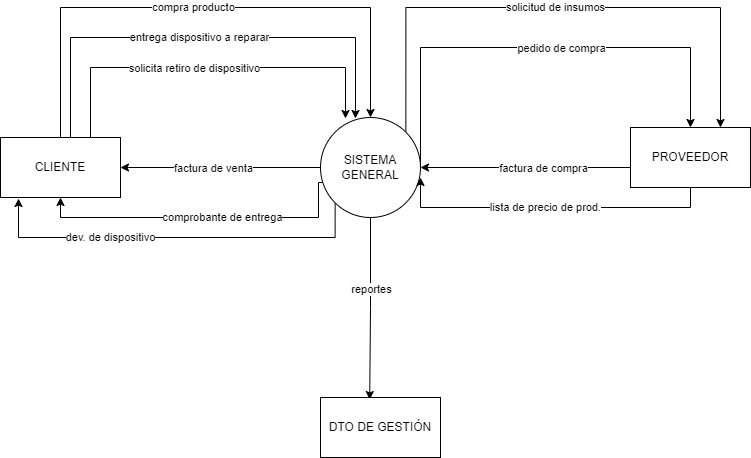

The diagram above was exported from draw.io. Its source (the exported page's mxGraphModel, read from the mxfile embedded in the PNG):
<mxGraphModel dx="1104" dy="516" grid="1" gridSize="10" guides="1" tooltips="1" connect="1" arrows="1" fold="1" page="1" pageScale="1" pageWidth="827" pageHeight="1169" math="0" shadow="0">
  <root>
    <mxCell id="0" />
    <mxCell id="1" parent="0" />
    <mxCell id="sL4hNs4tH3jQp_PJKqS3-12" style="edgeStyle=orthogonalEdgeStyle;rounded=0;orthogonalLoop=1;jettySize=auto;html=1;exitX=0;exitY=0.5;exitDx=0;exitDy=0;entryX=1;entryY=0.5;entryDx=0;entryDy=0;" parent="1" source="sL4hNs4tH3jQp_PJKqS3-2" target="sL4hNs4tH3jQp_PJKqS3-3" edge="1">
      <mxGeometry relative="1" as="geometry" />
    </mxCell>
    <mxCell id="sL4hNs4tH3jQp_PJKqS3-13" value="factura de venta" style="edgeLabel;html=1;align=center;verticalAlign=middle;resizable=0;points=[];" parent="sL4hNs4tH3jQp_PJKqS3-12" vertex="1" connectable="0">
      <mxGeometry x="-0.2" relative="1" as="geometry">
        <mxPoint x="-28" as="offset" />
      </mxGeometry>
    </mxCell>
    <mxCell id="sL4hNs4tH3jQp_PJKqS3-15" style="edgeStyle=orthogonalEdgeStyle;rounded=0;orthogonalLoop=1;jettySize=auto;html=1;exitX=0.02;exitY=0.65;exitDx=0;exitDy=0;entryX=0.5;entryY=1;entryDx=0;entryDy=0;exitPerimeter=0;" parent="1" source="sL4hNs4tH3jQp_PJKqS3-2" target="sL4hNs4tH3jQp_PJKqS3-3" edge="1">
      <mxGeometry relative="1" as="geometry">
        <Array as="points">
          <mxPoint x="338" y="215" />
          <mxPoint x="338" y="250" />
          <mxPoint x="80" y="250" />
        </Array>
      </mxGeometry>
    </mxCell>
    <mxCell id="sL4hNs4tH3jQp_PJKqS3-16" value="comprobante de entrega" style="edgeLabel;html=1;align=center;verticalAlign=middle;resizable=0;points=[];" parent="sL4hNs4tH3jQp_PJKqS3-15" vertex="1" connectable="0">
      <mxGeometry x="-0.0473" y="1" relative="1" as="geometry">
        <mxPoint x="15" y="-2" as="offset" />
      </mxGeometry>
    </mxCell>
    <mxCell id="sL4hNs4tH3jQp_PJKqS3-17" style="edgeStyle=orthogonalEdgeStyle;rounded=0;orthogonalLoop=1;jettySize=auto;html=1;exitX=0;exitY=1;exitDx=0;exitDy=0;entryX=0.15;entryY=1.017;entryDx=0;entryDy=0;entryPerimeter=0;" parent="1" source="sL4hNs4tH3jQp_PJKqS3-2" target="sL4hNs4tH3jQp_PJKqS3-3" edge="1">
      <mxGeometry relative="1" as="geometry">
        <Array as="points">
          <mxPoint x="355" y="270" />
          <mxPoint x="38" y="270" />
        </Array>
      </mxGeometry>
    </mxCell>
    <mxCell id="sL4hNs4tH3jQp_PJKqS3-18" value="dev. de dispositivo" style="edgeLabel;html=1;align=center;verticalAlign=middle;resizable=0;points=[];" parent="sL4hNs4tH3jQp_PJKqS3-17" vertex="1" connectable="0">
      <mxGeometry x="0.1083" relative="1" as="geometry">
        <mxPoint x="-44" y="-1" as="offset" />
      </mxGeometry>
    </mxCell>
    <mxCell id="sL4hNs4tH3jQp_PJKqS3-23" style="edgeStyle=orthogonalEdgeStyle;rounded=0;orthogonalLoop=1;jettySize=auto;html=1;exitX=1;exitY=0;exitDx=0;exitDy=0;entryX=0.75;entryY=0;entryDx=0;entryDy=0;" parent="1" source="sL4hNs4tH3jQp_PJKqS3-2" target="sL4hNs4tH3jQp_PJKqS3-4" edge="1">
      <mxGeometry relative="1" as="geometry">
        <Array as="points">
          <mxPoint x="425" y="40" />
          <mxPoint x="740" y="40" />
        </Array>
      </mxGeometry>
    </mxCell>
    <mxCell id="sL4hNs4tH3jQp_PJKqS3-24" value="solicitud de insumos" style="edgeLabel;html=1;align=center;verticalAlign=middle;resizable=0;points=[];" parent="sL4hNs4tH3jQp_PJKqS3-23" vertex="1" connectable="0">
      <mxGeometry x="0.1095" relative="1" as="geometry">
        <mxPoint x="-36" y="-1" as="offset" />
      </mxGeometry>
    </mxCell>
    <mxCell id="sL4hNs4tH3jQp_PJKqS3-25" style="edgeStyle=orthogonalEdgeStyle;rounded=0;orthogonalLoop=1;jettySize=auto;html=1;exitX=1;exitY=0.5;exitDx=0;exitDy=0;entryX=0.5;entryY=0;entryDx=0;entryDy=0;" parent="1" source="sL4hNs4tH3jQp_PJKqS3-2" target="sL4hNs4tH3jQp_PJKqS3-4" edge="1">
      <mxGeometry relative="1" as="geometry">
        <Array as="points">
          <mxPoint x="440" y="80" />
          <mxPoint x="710" y="80" />
        </Array>
      </mxGeometry>
    </mxCell>
    <mxCell id="sL4hNs4tH3jQp_PJKqS3-26" value="pedido de compra" style="edgeLabel;html=1;align=center;verticalAlign=middle;resizable=0;points=[];" parent="sL4hNs4tH3jQp_PJKqS3-25" vertex="1" connectable="0">
      <mxGeometry x="0.1787" y="-2" relative="1" as="geometry">
        <mxPoint x="-17" y="-2" as="offset" />
      </mxGeometry>
    </mxCell>
    <mxCell id="sL4hNs4tH3jQp_PJKqS3-32" style="edgeStyle=orthogonalEdgeStyle;rounded=0;orthogonalLoop=1;jettySize=auto;html=1;exitX=0.5;exitY=1;exitDx=0;exitDy=0;entryX=0.41;entryY=0.034;entryDx=0;entryDy=0;entryPerimeter=0;" parent="1" source="sL4hNs4tH3jQp_PJKqS3-2" target="sL4hNs4tH3jQp_PJKqS3-5" edge="1">
      <mxGeometry relative="1" as="geometry" />
    </mxCell>
    <mxCell id="sL4hNs4tH3jQp_PJKqS3-33" value="reportes" style="edgeLabel;html=1;align=center;verticalAlign=middle;resizable=0;points=[];" parent="sL4hNs4tH3jQp_PJKqS3-32" vertex="1" connectable="0">
      <mxGeometry x="-0.2183" relative="1" as="geometry">
        <mxPoint as="offset" />
      </mxGeometry>
    </mxCell>
    <mxCell id="sL4hNs4tH3jQp_PJKqS3-2" value="SISTEMA GENERAL" style="ellipse;whiteSpace=wrap;html=1;aspect=fixed;" parent="1" vertex="1">
      <mxGeometry x="340" y="150" width="100" height="100" as="geometry" />
    </mxCell>
    <mxCell id="sL4hNs4tH3jQp_PJKqS3-6" style="edgeStyle=orthogonalEdgeStyle;rounded=0;orthogonalLoop=1;jettySize=auto;html=1;exitX=0.5;exitY=0;exitDx=0;exitDy=0;entryX=0.5;entryY=0;entryDx=0;entryDy=0;" parent="1" source="sL4hNs4tH3jQp_PJKqS3-3" target="sL4hNs4tH3jQp_PJKqS3-2" edge="1">
      <mxGeometry relative="1" as="geometry">
        <Array as="points">
          <mxPoint x="80" y="40" />
          <mxPoint x="390" y="40" />
        </Array>
      </mxGeometry>
    </mxCell>
    <mxCell id="sL4hNs4tH3jQp_PJKqS3-7" value="compra producto" style="edgeLabel;html=1;align=center;verticalAlign=middle;resizable=0;points=[];" parent="sL4hNs4tH3jQp_PJKqS3-6" vertex="1" connectable="0">
      <mxGeometry x="-0.0473" y="-1" relative="1" as="geometry">
        <mxPoint y="-2" as="offset" />
      </mxGeometry>
    </mxCell>
    <mxCell id="sL4hNs4tH3jQp_PJKqS3-8" style="edgeStyle=orthogonalEdgeStyle;rounded=0;orthogonalLoop=1;jettySize=auto;html=1;exitX=0.75;exitY=0;exitDx=0;exitDy=0;entryX=0.35;entryY=0.01;entryDx=0;entryDy=0;entryPerimeter=0;" parent="1" source="sL4hNs4tH3jQp_PJKqS3-3" target="sL4hNs4tH3jQp_PJKqS3-2" edge="1">
      <mxGeometry relative="1" as="geometry">
        <Array as="points">
          <mxPoint x="90" y="170" />
          <mxPoint x="90" y="70" />
          <mxPoint x="375" y="70" />
        </Array>
      </mxGeometry>
    </mxCell>
    <mxCell id="sL4hNs4tH3jQp_PJKqS3-9" value="entrega dispositivo a reparar" style="edgeLabel;html=1;align=center;verticalAlign=middle;resizable=0;points=[];" parent="sL4hNs4tH3jQp_PJKqS3-8" vertex="1" connectable="0">
      <mxGeometry x="0.037" y="1" relative="1" as="geometry">
        <mxPoint x="-4" as="offset" />
      </mxGeometry>
    </mxCell>
    <mxCell id="sL4hNs4tH3jQp_PJKqS3-10" style="edgeStyle=orthogonalEdgeStyle;rounded=0;orthogonalLoop=1;jettySize=auto;html=1;exitX=0.75;exitY=0;exitDx=0;exitDy=0;entryX=0.25;entryY=0.01;entryDx=0;entryDy=0;entryPerimeter=0;" parent="1" source="sL4hNs4tH3jQp_PJKqS3-3" target="sL4hNs4tH3jQp_PJKqS3-2" edge="1">
      <mxGeometry relative="1" as="geometry">
        <Array as="points">
          <mxPoint x="110" y="100" />
          <mxPoint x="365" y="100" />
        </Array>
      </mxGeometry>
    </mxCell>
    <mxCell id="sL4hNs4tH3jQp_PJKqS3-11" value="solicita retiro de dispositivo" style="edgeLabel;html=1;align=center;verticalAlign=middle;resizable=0;points=[];" parent="sL4hNs4tH3jQp_PJKqS3-10" vertex="1" connectable="0">
      <mxGeometry x="-0.1383" relative="1" as="geometry">
        <mxPoint x="11" as="offset" />
      </mxGeometry>
    </mxCell>
    <mxCell id="sL4hNs4tH3jQp_PJKqS3-3" value="CLIENTE" style="rounded=0;whiteSpace=wrap;html=1;" parent="1" vertex="1">
      <mxGeometry x="20" y="170" width="120" height="60" as="geometry" />
    </mxCell>
    <mxCell id="sL4hNs4tH3jQp_PJKqS3-27" style="edgeStyle=orthogonalEdgeStyle;rounded=0;orthogonalLoop=1;jettySize=auto;html=1;exitX=0.5;exitY=1;exitDx=0;exitDy=0;" parent="1" source="sL4hNs4tH3jQp_PJKqS3-4" edge="1">
      <mxGeometry relative="1" as="geometry">
        <mxPoint x="440" y="210" as="targetPoint" />
        <Array as="points">
          <mxPoint x="710" y="240" />
          <mxPoint x="440" y="240" />
        </Array>
      </mxGeometry>
    </mxCell>
    <mxCell id="sL4hNs4tH3jQp_PJKqS3-28" value="lista de precio de prod." style="edgeLabel;html=1;align=center;verticalAlign=middle;resizable=0;points=[];" parent="sL4hNs4tH3jQp_PJKqS3-27" vertex="1" connectable="0">
      <mxGeometry x="0.075" y="3" relative="1" as="geometry">
        <mxPoint x="6" y="-4" as="offset" />
      </mxGeometry>
    </mxCell>
    <mxCell id="sL4hNs4tH3jQp_PJKqS3-29" style="edgeStyle=orthogonalEdgeStyle;rounded=0;orthogonalLoop=1;jettySize=auto;html=1;exitX=0;exitY=0.5;exitDx=0;exitDy=0;entryX=1;entryY=0.5;entryDx=0;entryDy=0;" parent="1" source="sL4hNs4tH3jQp_PJKqS3-4" target="sL4hNs4tH3jQp_PJKqS3-2" edge="1">
      <mxGeometry relative="1" as="geometry">
        <Array as="points">
          <mxPoint x="650" y="200" />
        </Array>
      </mxGeometry>
    </mxCell>
    <mxCell id="sL4hNs4tH3jQp_PJKqS3-30" value="factura de compra" style="edgeLabel;html=1;align=center;verticalAlign=middle;resizable=0;points=[];" parent="sL4hNs4tH3jQp_PJKqS3-29" vertex="1" connectable="0">
      <mxGeometry x="-0.1091" y="2" relative="1" as="geometry">
        <mxPoint y="-2" as="offset" />
      </mxGeometry>
    </mxCell>
    <mxCell id="sL4hNs4tH3jQp_PJKqS3-4" value="PROVEEDOR" style="rounded=0;whiteSpace=wrap;html=1;" parent="1" vertex="1">
      <mxGeometry x="650" y="160" width="120" height="60" as="geometry" />
    </mxCell>
    <mxCell id="sL4hNs4tH3jQp_PJKqS3-5" value="DTO DE GESTIÓN" style="rounded=0;whiteSpace=wrap;html=1;" parent="1" vertex="1">
      <mxGeometry x="340" y="430" width="120" height="60" as="geometry" />
    </mxCell>
  </root>
</mxGraphModel>